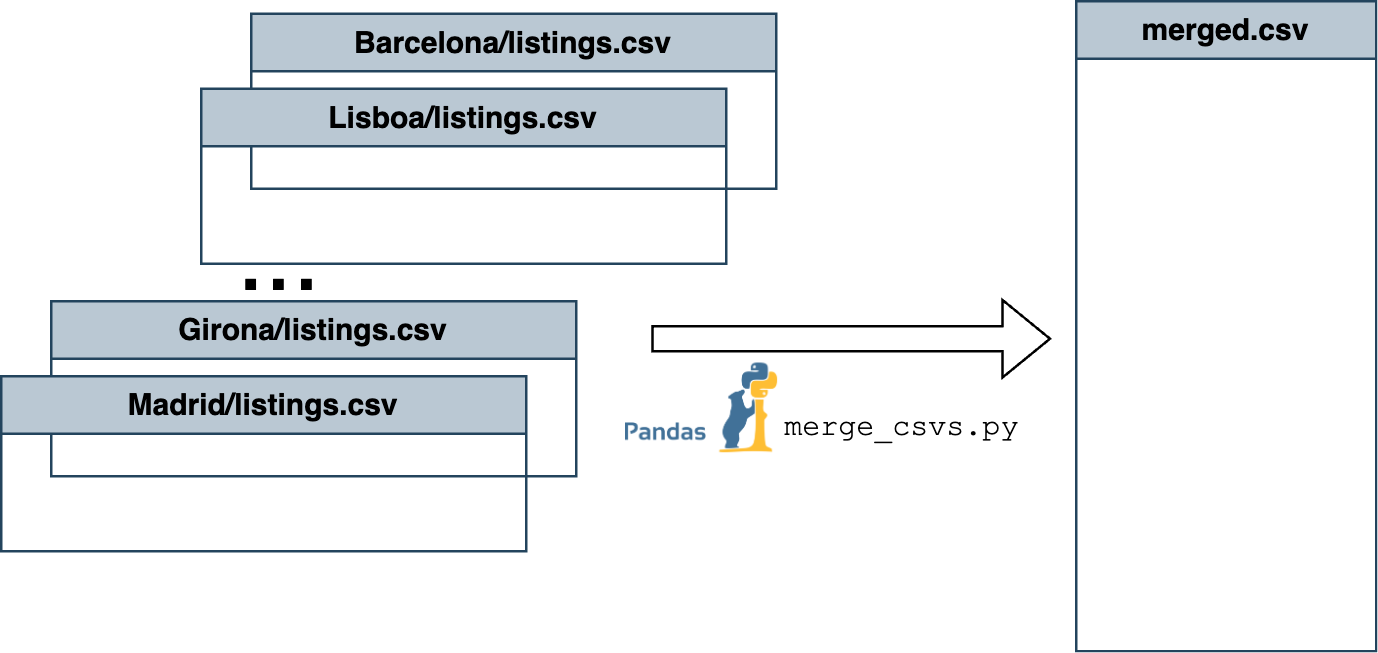

The diagram above was exported from draw.io. Its source (the exported page's mxGraphModel, read from the mxfile embedded in the PNG):
<mxGraphModel dx="1434" dy="879" grid="1" gridSize="10" guides="1" tooltips="1" connect="1" arrows="1" fold="1" page="1" pageScale="1" pageWidth="827" pageHeight="1169" math="0" shadow="0">
  <root>
    <mxCell id="0" />
    <mxCell id="1" parent="0" />
    <mxCell id="TD_-lMUzd-Ab3y52QK4p-8" value="Girona/listings.csv" style="swimlane;whiteSpace=wrap;html=1;fillColor=#bac8d3;strokeColor=#23445d;" vertex="1" parent="1">
      <mxGeometry x="140" y="315" width="210" height="70" as="geometry" />
    </mxCell>
    <mxCell id="TD_-lMUzd-Ab3y52QK4p-5" value="Madrid/listings.csv" style="swimlane;whiteSpace=wrap;html=1;fillColor=#bac8d3;strokeColor=#23445d;" vertex="1" parent="1">
      <mxGeometry x="120" y="345" width="210" height="70" as="geometry" />
    </mxCell>
    <mxCell id="TD_-lMUzd-Ab3y52QK4p-9" value="" style="shape=flexArrow;endArrow=classic;html=1;rounded=0;" edge="1" parent="1">
      <mxGeometry width="50" height="50" relative="1" as="geometry">
        <mxPoint x="380" y="330" as="sourcePoint" />
        <mxPoint x="540" y="330" as="targetPoint" />
      </mxGeometry>
    </mxCell>
    <mxCell id="TD_-lMUzd-Ab3y52QK4p-10" value="merged.csv" style="swimlane;whiteSpace=wrap;html=1;fillColor=#bac8d3;strokeColor=#23445d;" vertex="1" parent="1">
      <mxGeometry x="550" y="195" width="120" height="260" as="geometry" />
    </mxCell>
    <mxCell id="TD_-lMUzd-Ab3y52QK4p-11" value="&lt;font face=&quot;Courier New&quot;&gt;merge_csvs.py&lt;/font&gt;" style="text;html=1;align=center;verticalAlign=middle;resizable=0;points=[];autosize=1;strokeColor=none;fillColor=none;" vertex="1" parent="1">
      <mxGeometry x="420" y="350" width="120" height="30" as="geometry" />
    </mxCell>
    <mxCell id="TD_-lMUzd-Ab3y52QK4p-14" value="" style="shape=image;verticalLabelPosition=bottom;labelBackgroundColor=default;verticalAlign=top;aspect=fixed;imageAspect=0;image=https://geo-python-site.readthedocs.io/en/latest/_images/pandas_logo.png;" vertex="1" parent="1">
      <mxGeometry x="370" y="340" width="60.85" height="35.9" as="geometry" />
    </mxCell>
    <mxCell id="TD_-lMUzd-Ab3y52QK4p-16" value="&lt;font style=&quot;font-size: 40px;&quot;&gt;...&lt;/font&gt;" style="text;html=1;align=center;verticalAlign=middle;resizable=0;points=[];autosize=1;strokeColor=none;fillColor=none;" vertex="1" parent="1">
      <mxGeometry x="201" y="266" width="60" height="60" as="geometry" />
    </mxCell>
    <mxCell id="TD_-lMUzd-Ab3y52QK4p-18" value="Barcelona/listings.csv" style="swimlane;whiteSpace=wrap;html=1;fillColor=#bac8d3;strokeColor=#23445d;" vertex="1" parent="1">
      <mxGeometry x="220" y="200" width="210" height="70" as="geometry" />
    </mxCell>
    <mxCell id="TD_-lMUzd-Ab3y52QK4p-19" value="Lisboa/listings.csv" style="swimlane;whiteSpace=wrap;html=1;fillColor=#bac8d3;strokeColor=#23445d;" vertex="1" parent="1">
      <mxGeometry x="200" y="230" width="210" height="70" as="geometry" />
    </mxCell>
  </root>
</mxGraphModel>